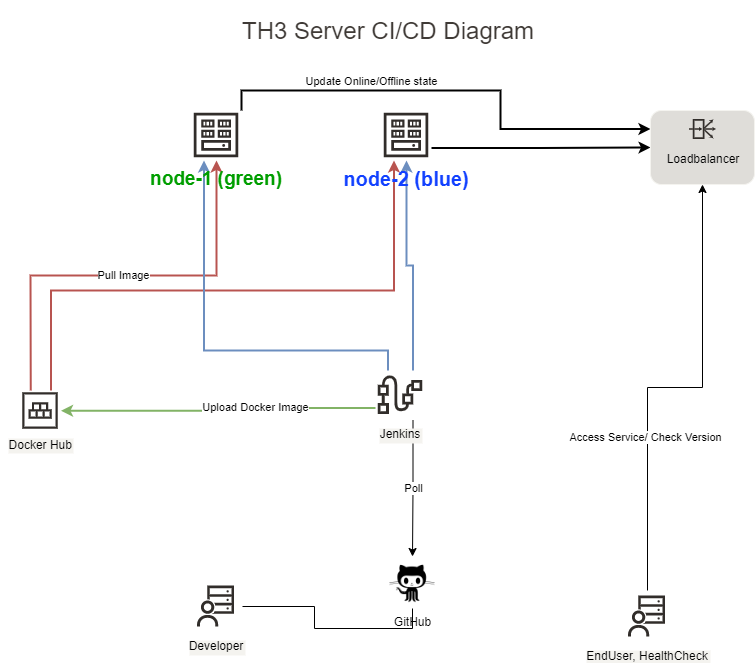

The diagram above was exported from draw.io. Its source (the exported page's mxGraphModel, read from the mxfile embedded in the PNG):
<mxGraphModel dx="1632" dy="1101" grid="1" gridSize="10" guides="1" tooltips="1" connect="1" arrows="1" fold="1" page="1" pageScale="1" pageWidth="1100" pageHeight="850" math="0" shadow="0">
  <root>
    <mxCell id="0" />
    <mxCell id="Mvm1oyz63STRThyXKM0V-20" value="Availability domain layer" style="" parent="0" />
    <mxCell id="H2JaOZ4wMt5vv1DxpU_X-24" style="edgeStyle=orthogonalEdgeStyle;rounded=0;orthogonalLoop=1;jettySize=auto;html=1;exitX=1;exitY=0;exitDx=0;exitDy=0;entryX=0;entryY=0.25;entryDx=0;entryDy=0;strokeWidth=2;" edge="1" parent="Mvm1oyz63STRThyXKM0V-20" source="JLlgExNKZI0VBw3Vx1Ag-32" target="JLlgExNKZI0VBw3Vx1Ag-42">
      <mxGeometry relative="1" as="geometry">
        <Array as="points">
          <mxPoint x="381" y="200" />
          <mxPoint x="640" y="200" />
          <mxPoint x="640" y="239" />
        </Array>
      </mxGeometry>
    </mxCell>
    <mxCell id="H2JaOZ4wMt5vv1DxpU_X-29" value="Update Online/Offline state" style="edgeLabel;html=1;align=center;verticalAlign=middle;resizable=0;points=[];" vertex="1" connectable="0" parent="H2JaOZ4wMt5vv1DxpU_X-24">
      <mxGeometry x="0.3072" y="-2" relative="1" as="geometry">
        <mxPoint x="-128" y="-37" as="offset" />
      </mxGeometry>
    </mxCell>
    <mxCell id="H2JaOZ4wMt5vv1DxpU_X-26" value="Pull Image" style="edgeStyle=orthogonalEdgeStyle;rounded=0;orthogonalLoop=1;jettySize=auto;html=1;exitX=0.25;exitY=0;exitDx=0;exitDy=0;strokeWidth=2;fillColor=#f8cecc;strokeColor=#b85450;" edge="1" parent="Mvm1oyz63STRThyXKM0V-20" source="5z3BjopYQKt2J5N__x-G-8" target="JLlgExNKZI0VBw3Vx1Ag-32">
      <mxGeometry relative="1" as="geometry" />
    </mxCell>
    <mxCell id="H2JaOZ4wMt5vv1DxpU_X-27" style="edgeStyle=orthogonalEdgeStyle;rounded=0;orthogonalLoop=1;jettySize=auto;html=1;exitX=0.75;exitY=0;exitDx=0;exitDy=0;entryX=0.25;entryY=1;entryDx=0;entryDy=0;fillColor=#f8cecc;strokeColor=#b85450;strokeWidth=2;" edge="1" parent="Mvm1oyz63STRThyXKM0V-20" source="5z3BjopYQKt2J5N__x-G-8" target="JLlgExNKZI0VBw3Vx1Ag-37">
      <mxGeometry relative="1" as="geometry">
        <Array as="points">
          <mxPoint x="190" y="400" />
          <mxPoint x="534" y="400" />
        </Array>
      </mxGeometry>
    </mxCell>
    <mxCell id="H2JaOZ4wMt5vv1DxpU_X-30" style="edgeStyle=orthogonalEdgeStyle;rounded=0;orthogonalLoop=1;jettySize=auto;html=1;exitX=1;exitY=0.75;exitDx=0;exitDy=0;entryX=0;entryY=0.5;entryDx=0;entryDy=0;strokeWidth=2;" edge="1" parent="Mvm1oyz63STRThyXKM0V-20" source="JLlgExNKZI0VBw3Vx1Ag-37" target="JLlgExNKZI0VBw3Vx1Ag-42">
      <mxGeometry relative="1" as="geometry" />
    </mxCell>
    <mxCell id="1" value="Region layer" style="" parent="0" />
    <mxCell id="Mvm1oyz63STRThyXKM0V-16" value="" style="group" parent="1" vertex="1" connectable="0">
      <mxGeometry x="140" y="120" width="610" height="500" as="geometry" />
    </mxCell>
    <mxCell id="H2JaOZ4wMt5vv1DxpU_X-12" value="GitHub" style="shape=image;html=1;verticalAlign=top;verticalLabelPosition=bottom;labelBackgroundColor=#ffffff;imageAspect=0;aspect=fixed;image=https://cdn1.iconfinder.com/data/icons/picons-social/57/github-128.png" vertex="1" parent="1">
      <mxGeometry x="526" y="666" width="52" height="52" as="geometry" />
    </mxCell>
    <mxCell id="H2JaOZ4wMt5vv1DxpU_X-14" value="Poll" style="edgeStyle=orthogonalEdgeStyle;rounded=0;orthogonalLoop=1;jettySize=auto;html=1;exitX=0.75;exitY=1;exitDx=0;exitDy=0;" edge="1" parent="1" source="JLlgExNKZI0VBw3Vx1Ag-64" target="H2JaOZ4wMt5vv1DxpU_X-12">
      <mxGeometry relative="1" as="geometry" />
    </mxCell>
    <mxCell id="H2JaOZ4wMt5vv1DxpU_X-15" style="edgeStyle=orthogonalEdgeStyle;rounded=0;orthogonalLoop=1;jettySize=auto;html=1;exitX=0;exitY=0.75;exitDx=0;exitDy=0;entryX=1;entryY=0.5;entryDx=0;entryDy=0;fillColor=#d5e8d4;strokeColor=#82b366;strokeWidth=2;" edge="1" parent="1" source="JLlgExNKZI0VBw3Vx1Ag-64" target="5z3BjopYQKt2J5N__x-G-8">
      <mxGeometry relative="1" as="geometry" />
    </mxCell>
    <mxCell id="H2JaOZ4wMt5vv1DxpU_X-16" value="Upload Docker Image" style="edgeLabel;html=1;align=center;verticalAlign=middle;resizable=0;points=[];" vertex="1" connectable="0" parent="H2JaOZ4wMt5vv1DxpU_X-15">
      <mxGeometry x="-0.2349" y="-1" relative="1" as="geometry">
        <mxPoint as="offset" />
      </mxGeometry>
    </mxCell>
    <mxCell id="H2JaOZ4wMt5vv1DxpU_X-19" style="edgeStyle=orthogonalEdgeStyle;rounded=0;orthogonalLoop=1;jettySize=auto;html=1;exitX=0.75;exitY=0;exitDx=0;exitDy=0;fillColor=#dae8fc;strokeColor=#6c8ebf;strokeWidth=2;" edge="1" parent="1" source="JLlgExNKZI0VBw3Vx1Ag-64" target="JLlgExNKZI0VBw3Vx1Ag-37">
      <mxGeometry relative="1" as="geometry" />
    </mxCell>
    <mxCell id="H2JaOZ4wMt5vv1DxpU_X-20" style="edgeStyle=orthogonalEdgeStyle;rounded=0;orthogonalLoop=1;jettySize=auto;html=1;exitX=0.25;exitY=0;exitDx=0;exitDy=0;entryX=0.25;entryY=1;entryDx=0;entryDy=0;fillColor=#dae8fc;strokeColor=#6c8ebf;strokeWidth=2;" edge="1" parent="1" source="JLlgExNKZI0VBw3Vx1Ag-64" target="JLlgExNKZI0VBw3Vx1Ag-32">
      <mxGeometry relative="1" as="geometry">
        <Array as="points">
          <mxPoint x="528" y="460" />
          <mxPoint x="344" y="460" />
        </Array>
      </mxGeometry>
    </mxCell>
    <mxCell id="H2JaOZ4wMt5vv1DxpU_X-22" style="edgeStyle=orthogonalEdgeStyle;rounded=0;orthogonalLoop=1;jettySize=auto;html=1;exitX=0.5;exitY=0;exitDx=0;exitDy=0;entryX=0.5;entryY=1;entryDx=0;entryDy=0;" edge="1" parent="1" source="H2JaOZ4wMt5vv1DxpU_X-21" target="JLlgExNKZI0VBw3Vx1Ag-42">
      <mxGeometry relative="1" as="geometry">
        <Array as="points">
          <mxPoint x="787" y="497" />
          <mxPoint x="842" y="497" />
        </Array>
      </mxGeometry>
    </mxCell>
    <mxCell id="H2JaOZ4wMt5vv1DxpU_X-28" value="Access Service/ Check Version" style="edgeLabel;html=1;align=center;verticalAlign=middle;resizable=0;points=[];" vertex="1" connectable="0" parent="H2JaOZ4wMt5vv1DxpU_X-22">
      <mxGeometry x="-0.3337" y="3" relative="1" as="geometry">
        <mxPoint as="offset" />
      </mxGeometry>
    </mxCell>
    <mxCell id="H2JaOZ4wMt5vv1DxpU_X-21" value="EndUser, HealthCheck&#10;" style="shape=image;verticalLabelPosition=bottom;verticalAlign=top;imageAspect=0;aspect=fixed;image=data:image/svg+xml,(base64 omitted: 1752 chars);labelBackgroundColor=#F4F3EF;" vertex="1" parent="1">
      <mxGeometry x="761" y="700" width="52" height="52" as="geometry" />
    </mxCell>
    <mxCell id="Mvm1oyz63STRThyXKM0V-18" value="Networking layer" style="" parent="0" />
    <mxCell id="JLlgExNKZI0VBw3Vx1Ag-67" style="edgeStyle=orthogonalEdgeStyle;rounded=0;orthogonalLoop=1;jettySize=auto;html=1;exitX=1;exitY=0.5;exitDx=0;exitDy=0;endArrow=none;endFill=0;entryX=0.5;entryY=1;entryDx=0;entryDy=0;" parent="Mvm1oyz63STRThyXKM0V-18" target="H2JaOZ4wMt5vv1DxpU_X-12" edge="1" source="5z3BjopYQKt2J5N__x-G-12">
      <mxGeometry relative="1" as="geometry">
        <mxPoint x="706" y="719.5" as="sourcePoint" />
        <mxPoint x="826" y="540" as="targetPoint" />
      </mxGeometry>
    </mxCell>
    <mxCell id="5z3BjopYQKt2J5N__x-G-7" value="" style="group" parent="Mvm1oyz63STRThyXKM0V-18" vertex="1" connectable="0">
      <mxGeometry x="790" y="220" width="104" height="74" as="geometry" />
    </mxCell>
    <mxCell id="JLlgExNKZI0VBw3Vx1Ag-42" value="" style="rounded=1;whiteSpace=wrap;html=1;labelBackgroundColor=none;strokeWidth=1;align=center;fontColor=#333333;fillColor=#DFDDD9;strokeColor=#F4F3EF;" parent="5z3BjopYQKt2J5N__x-G-7" vertex="1">
      <mxGeometry width="104" height="74" as="geometry" />
    </mxCell>
    <mxCell id="JLlgExNKZI0VBw3Vx1Ag-41" value="Loadbalancer" style="shape=image;verticalLabelPosition=bottom;verticalAlign=top;imageAspect=0;aspect=fixed;image=data:image/svg+xml,(base64 omitted: 696 chars);dashed=1;dashPattern=1 4;labelBackgroundColor=none;strokeColor=#03698d;strokeWidth=2;fillColor=none;align=center;imageBackground=#DFDDD9;" parent="5z3BjopYQKt2J5N__x-G-7" vertex="1">
      <mxGeometry x="37" y="3" width="32" height="32" as="geometry" />
    </mxCell>
    <mxCell id="Mvm1oyz63STRThyXKM0V-19" value="Compute &amp; service layer" style="" parent="0" />
    <mxCell id="JLlgExNKZI0VBw3Vx1Ag-32" value="node-1 (green)" style="shape=image;verticalLabelPosition=bottom;verticalAlign=top;imageAspect=0;aspect=fixed;image=data:image/svg+xml,(base64 omitted: 1284 chars);labelBackgroundColor=none;align=center;fontStyle=1;fontColor=#009E00;fontSize=19;" parent="Mvm1oyz63STRThyXKM0V-19" vertex="1">
      <mxGeometry x="331" y="220" width="50" height="50" as="geometry" />
    </mxCell>
    <mxCell id="JLlgExNKZI0VBw3Vx1Ag-37" value="node-2 (blue)" style="shape=image;verticalLabelPosition=bottom;verticalAlign=top;imageAspect=0;aspect=fixed;image=data:image/svg+xml,(base64 omitted: 1284 chars);labelBackgroundColor=none;align=center;fontColor=#1241FF;fontStyle=1;fontSize=20;" parent="Mvm1oyz63STRThyXKM0V-19" vertex="1">
      <mxGeometry x="521" y="220" width="50" height="50" as="geometry" />
    </mxCell>
    <mxCell id="JLlgExNKZI0VBw3Vx1Ag-64" value="Jenkins" style="shape=image;verticalLabelPosition=bottom;verticalAlign=top;imageAspect=0;aspect=fixed;image=data:image/svg+xml,(base64 omitted: 1064 chars);labelBackgroundColor=#F4F3EF;strokeColor=#F4F3EF;strokeWidth=1;fillColor=#DFDDD9;align=center;" parent="Mvm1oyz63STRThyXKM0V-19" vertex="1">
      <mxGeometry x="515" y="480" width="50" height="50" as="geometry" />
    </mxCell>
    <mxCell id="5z3BjopYQKt2J5N__x-G-12" value="Developer" style="shape=image;verticalLabelPosition=bottom;verticalAlign=top;imageAspect=0;aspect=fixed;image=data:image/svg+xml,(base64 omitted: 1752 chars);labelBackgroundColor=#F4F3EF;" parent="Mvm1oyz63STRThyXKM0V-19" vertex="1">
      <mxGeometry x="330" y="690" width="52" height="52" as="geometry" />
    </mxCell>
    <mxCell id="5z3BjopYQKt2J5N__x-G-8" value="Docker Hub" style="shape=image;verticalLabelPosition=bottom;verticalAlign=top;imageAspect=0;aspect=fixed;image=data:image/svg+xml,(base64 omitted: 776 chars);labelBackgroundColor=#F4F3EF;" parent="Mvm1oyz63STRThyXKM0V-19" vertex="1">
      <mxGeometry x="160" y="500" width="40.5" height="40.5" as="geometry" />
    </mxCell>
    <mxCell id="JLlgExNKZI0VBw3Vx1Ag-2" value="Labels &amp; comment layer" style="" parent="0" />
    <mxCell id="JLlgExNKZI0VBw3Vx1Ag-3" value="&lt;font style=&quot;font-size: 24px&quot; color=&quot;#3f3a36&quot;&gt;TH3 Server CI/CD Diagram&lt;br&gt;&lt;/font&gt;" style="text;html=1;strokeColor=none;fillColor=none;align=left;verticalAlign=middle;whiteSpace=wrap;rounded=0;" parent="JLlgExNKZI0VBw3Vx1Ag-2" vertex="1">
      <mxGeometry x="380" y="110" width="470" height="60" as="geometry" />
    </mxCell>
  </root>
</mxGraphModel>